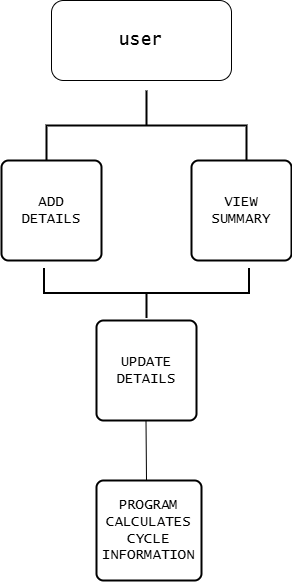

The diagram above was exported from draw.io. Its source (the exported page's mxGraphModel, read from the mxfile embedded in the PNG):
<mxGraphModel dx="872" dy="517" grid="1" gridSize="10" guides="1" tooltips="1" connect="1" arrows="1" fold="1" page="1" pageScale="1" pageWidth="850" pageHeight="1100" math="0" shadow="0">
  <root>
    <mxCell id="0" />
    <mxCell id="1" parent="0" />
    <mxCell id="3h0rfrcqXye4jicsr-_D-1" value="&lt;font style=&quot;font-size: 18px;&quot; face=&quot;Lucida Console&quot;&gt;user&lt;/font&gt;" style="rounded=1;whiteSpace=wrap;html=1;" parent="1" vertex="1">
      <mxGeometry x="310" y="50" width="180" height="80" as="geometry" />
    </mxCell>
    <mxCell id="32ZD7b-FzTop69YTdG0P-1" value="" style="strokeWidth=2;html=1;shape=mxgraph.flowchart.annotation_2;align=left;labelPosition=right;pointerEvents=1;rotation=90;" vertex="1" parent="1">
      <mxGeometry x="370" y="75" width="70" height="200" as="geometry" />
    </mxCell>
    <mxCell id="32ZD7b-FzTop69YTdG0P-2" value="&lt;font style=&quot;font-size: 14px;&quot; face=&quot;Lucida Console&quot;&gt;ADD&lt;br&gt;DETAILS&lt;/font&gt;" style="rounded=1;whiteSpace=wrap;html=1;absoluteArcSize=1;arcSize=14;strokeWidth=2;" vertex="1" parent="1">
      <mxGeometry x="260" y="210" width="100" height="100" as="geometry" />
    </mxCell>
    <mxCell id="32ZD7b-FzTop69YTdG0P-3" value="&lt;font style=&quot;font-size: 14px;&quot; face=&quot;Lucida Console&quot;&gt;VIEW&lt;br&gt;SUMMARY&lt;/font&gt;" style="rounded=1;whiteSpace=wrap;html=1;absoluteArcSize=1;arcSize=14;strokeWidth=2;" vertex="1" parent="1">
      <mxGeometry x="450" y="210" width="100" height="100" as="geometry" />
    </mxCell>
    <mxCell id="32ZD7b-FzTop69YTdG0P-4" value="" style="strokeWidth=2;html=1;shape=mxgraph.flowchart.annotation_2;align=left;labelPosition=right;pointerEvents=1;rotation=-90;" vertex="1" parent="1">
      <mxGeometry x="380" y="240" width="50" height="205" as="geometry" />
    </mxCell>
    <mxCell id="32ZD7b-FzTop69YTdG0P-5" value="&lt;font style=&quot;font-size: 14px;&quot; face=&quot;Lucida Console&quot;&gt;UPDATE&lt;br&gt;DETAILS&lt;/font&gt;" style="rounded=1;whiteSpace=wrap;html=1;absoluteArcSize=1;arcSize=14;strokeWidth=2;" vertex="1" parent="1">
      <mxGeometry x="355" y="370" width="100" height="100" as="geometry" />
    </mxCell>
    <mxCell id="32ZD7b-FzTop69YTdG0P-6" value="" style="endArrow=none;html=1;rounded=0;strokeColor=light-dark(#000000,#FFFFFF);" edge="1" parent="1">
      <mxGeometry width="50" height="50" relative="1" as="geometry">
        <mxPoint x="404.5" y="470" as="sourcePoint" />
        <mxPoint x="405" y="530" as="targetPoint" />
      </mxGeometry>
    </mxCell>
    <mxCell id="32ZD7b-FzTop69YTdG0P-7" value="&lt;font style=&quot;font-size: 14px;&quot; face=&quot;Lucida Console&quot;&gt;PROGRAM&lt;br&gt;CALCULATES&lt;br&gt;CYCLE&lt;br&gt;INFORMATION&lt;/font&gt;" style="rounded=1;whiteSpace=wrap;html=1;absoluteArcSize=1;arcSize=14;strokeWidth=2;" vertex="1" parent="1">
      <mxGeometry x="355" y="530" width="105" height="100" as="geometry" />
    </mxCell>
  </root>
</mxGraphModel>